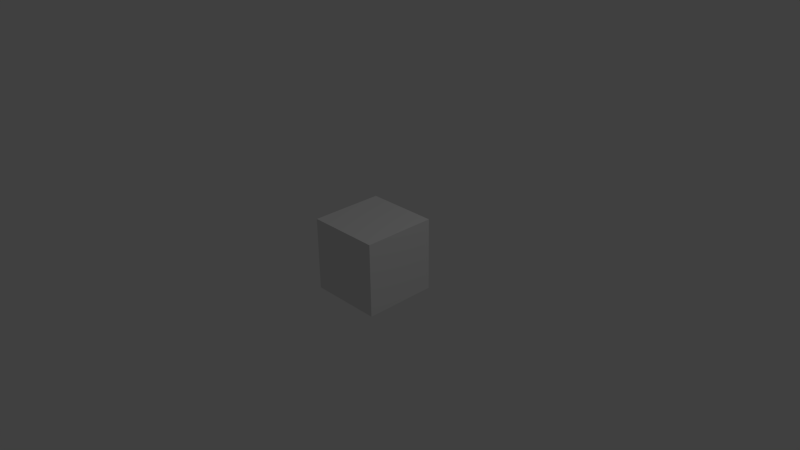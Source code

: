 # Source: BlenderUnitCube.blend  (saved by Blender 2.65.0; exported with 4.5.12 LTS)
import bpy
from mathutils import Matrix  # noqa: F401  (used for matrix-valued properties, if any)

bpy.ops.wm.read_factory_settings(use_empty=True)
scene = bpy.context.scene
scene.name = 'Scene'

# ---- collections
col_collection_1 = bpy.data.collections.new('Collection 1'); scene.collection.children.link(col_collection_1)

# ---- materials (node trees are filled in below, after node groups)
mat_material = bpy.data.materials.new('Material')
mat_material.alpha_threshold = 0.0
mat_material.use_transparent_shadow = False
mat_material.roughness = 0.5
mat_material.line_color = (0.0, 0.0, 0.0, 1.0)

# ---- material node trees

# ---- world
world_world = bpy.data.worlds.new('World'); scene.world = world_world
world_world.color = (0.05088, 0.05088, 0.05088)
world_world.use_sun_shadow = False
world_world.sun_shadow_jitter_overblur = 0.0
world_world.cycles.sampling_method = 'MANUAL'
world_world.cycles.sample_map_resolution = 256

# ---- cameras
cam_camera = bpy.data.cameras.new('Camera')
cam_camera.clip_end = 100.0
cam_camera.lens = 35.0
cam_camera.sensor_width = 32.0
cam_camera.sensor_height = 18.0
cam_camera.ortho_scale = 7.314
cam_camera.dof.focus_distance = 0.0
cam_camera.dof.aperture_fstop = 128.0

# ---- lights
light_lamp = bpy.data.lights.new('Lamp', 'POINT')
light_lamp.transmission_factor = 0.0
light_lamp.cutoff_distance = 30.0
light_lamp.energy = 100.0
light_lamp.shadow_buffer_clip_start = 1.001
light_lamp.shadow_soft_size = 0.1
light_lamp.shadow_maximum_resolution = 0.006
light_lamp.use_absolute_resolution = True
light_lamp.cycles.use_multiple_importance_sampling = False

# ---- meshes
me_cube = bpy.data.meshes.new('Cube')
me_cube.from_pydata([(1.0, 1.0, -1.0), (1.0, -1.0, -1.0), (-1.0, -1.0, -1.0), (-1.0, 1.0, -1.0), (1.0, 1.0, 1.0), (1.0, -1.0, 1.0), (-1.0, -1.0, 1.0), (-1.0, 1.0, 1.0)], [], [(0, 1, 2, 3), (4, 7, 6, 5), (0, 4, 5, 1), (1, 5, 6, 2), (2, 6, 7, 3), (4, 0, 3, 7)])
me_cube.materials.append(mat_material)
me_cube.use_remesh_preserve_volume = False
me_cube.use_remesh_preserve_attributes = False
me_cube.use_mirror_vertex_groups = False
me_cube.update()

# ---- objects
ob_cube = bpy.data.objects.new('Cube', me_cube)
ob_lamp = bpy.data.objects.new('Lamp', light_lamp)
ob_camera = bpy.data.objects.new('Camera', cam_camera)

# ---- transforms, parenting, visibility, modifiers, constraints
ob_cube.location = (0.0, 0.0, 0.0)
ob_cube.scale = (0.5, 0.5, 0.5)
ob_cube.lock_rotations_4d = False
ob_cube.empty_display_type = 'ARROWS'
ob_cube.lineart.crease_threshold = 0.0
ob_lamp.location = (4.076, 1.005, 5.904)
ob_lamp.rotation_euler = (0.6503, 0.05522, 1.866)
ob_lamp.lock_rotations_4d = False
ob_lamp.empty_display_type = 'ARROWS'
ob_lamp.color = (0.0, 0.0, 0.0, 0.0)
ob_lamp.lineart.crease_threshold = 0.0
ob_camera.location = (7.481, -6.508, 5.344)
ob_camera.rotation_euler = (1.109, 0.01082, 0.8149)
ob_camera.lock_rotations_4d = False
ob_camera.empty_display_type = 'ARROWS'
ob_camera.color = (0.0, 0.0, 0.0, 0.0)
ob_camera.display_type = 'WIRE'
ob_camera.lineart.crease_threshold = 0.0

# ---- collection membership
col_collection_1.objects.link(ob_cube)
col_collection_1.objects.link(ob_lamp)
col_collection_1.objects.link(ob_camera)

# ---- scene / render settings (as saved in the file)
scene.camera = ob_camera
scene.frame_start = 1; scene.frame_end = 250; scene.frame_set(1)
scene.render.engine = 'BLENDER_EEVEE_NEXT'
scene.render.image_settings.color_mode = 'RGB'
scene.render.image_settings.compression = 90
scene.render.resolution_percentage = 50
scene.render.dither_intensity = 0.0
scene.render.bake_margin = 2
scene.render.bake_bias = 0.0
scene.cycles.use_denoising = False
scene.cycles.samples = 10
scene.cycles.sampling_pattern = 'TABULATED_SOBOL'
scene.cycles.light_sampling_threshold = 0.0
scene.cycles.use_adaptive_sampling = False
scene.cycles.use_light_tree = False
scene.cycles.blur_glossy = 0.0
scene.cycles.volume_bounces = 1
scene.cycles.pixel_filter_type = 'GAUSSIAN'
scene.cycles.sample_clamp_indirect = 0.0
scene.view_settings.view_transform = 'Standard'
bpy.context.view_layer.update()
